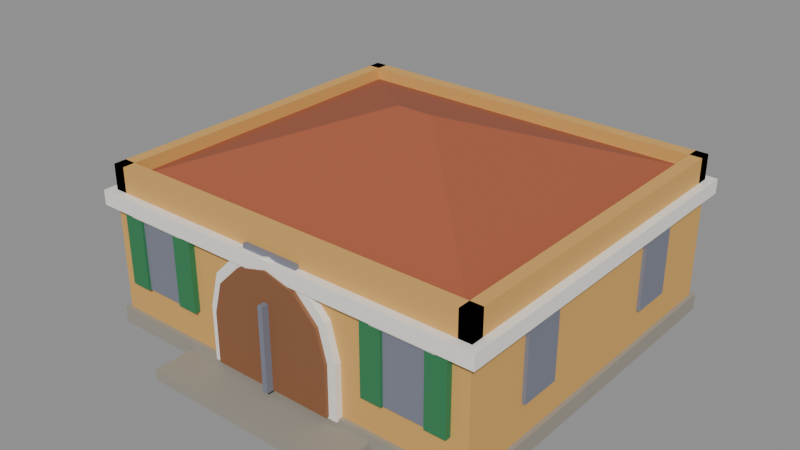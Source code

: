 # Source: house-1x1-1f-colonial-a.blend  (saved by Blender 5.2.45; exported with 4.5.12 LTS)
import bpy
from mathutils import Matrix  # noqa: F401  (used for matrix-valued properties, if any)

bpy.ops.wm.read_factory_settings(use_empty=True)
scene = bpy.context.scene
scene.name = 'Scene'

# ---- collections
col_col_lowpoly = bpy.data.collections.new('COL_LowPoly'); scene.collection.children.link(col_col_lowpoly)

# ---- images (referenced by path relative to the original .blend; pixels are not part of the script)
import os
ASSET_DIR = os.environ.get("B2B_ASSET_DIR", "")  # directory of the original .blend (textures are referenced by path, not embedded)
HERE = os.path.dirname(os.path.abspath(__file__))  # packed textures are extracted next to this script under _unpacked/

def load_image(name, relpath, width, height, colorspace="sRGB"):
    """Load a texture the original file referenced (path relative to the .blend, or extracted next to this script)."""
    p = next((c for c in (os.path.join(HERE, relpath), os.path.join(ASSET_DIR, relpath)) if relpath and os.path.exists(c)), "")
    if p:
        img = bpy.data.images.load(p, check_existing=True)
        img.name = name
    else:  # same state as the original file: an image datablock whose file is absent (Cycles renders it pink)
        img = bpy.data.images.new(name, width, height)
        img.source = "FILE"
        img.filepath = "//" + (relpath or name)
    img.colorspace_settings.name = colorspace
    return img
img_house_1x1_1f_colonial_a_basecolor = load_image('house-1x1-1f-colonial-a_BaseColor', '_unpacked/house-1x1-1f-colonial-a_BaseColor.db953b6d.png', 128, 192, 'sRGB')
img_house_1x1_1f_colonial_a_maskmap = load_image('house-1x1-1f-colonial-a_MaskMap', '_unpacked/house-1x1-1f-colonial-a_MaskMap.16fb7588.png', 128, 192, 'Non-Color')

# ---- materials (node trees are filled in below, after node groups)
mat_m_house_1x1_1f_colonial_a = bpy.data.materials.new('M_house-1x1-1f-colonial-a')

# ---- material node trees
mat_m_house_1x1_1f_colonial_a.use_nodes = True; mat_m_house_1x1_1f_colonial_a.node_tree.nodes.clear()
_N = mat_m_house_1x1_1f_colonial_a.node_tree.nodes; _L = mat_m_house_1x1_1f_colonial_a.node_tree.links
n0 = _N.new('ShaderNodeBsdfPrincipled'); n0.name = 'Principled BSDF'; n0.location = (-200, 100)
n0.inputs[10].default_value = 0.005
n1 = _N.new('ShaderNodeOutputMaterial'); n1.name = 'Material Output'; n1.location = (200, 100)
n2 = _N.new('ShaderNodeTexImage'); n2.name = 'Image Texture'; n2.location = (0, 0)
n2.image = img_house_1x1_1f_colonial_a_basecolor
n2.interpolation = 'Closest'
n3 = _N.new('ShaderNodeTexImage'); n3.name = 'Image Texture.001'; n3.location = (0, 0)
n3.image = img_house_1x1_1f_colonial_a_maskmap
n3.interpolation = 'Closest'
n4 = _N.new('ShaderNodeSeparateColor'); n4.name = 'Separate Color'; n4.location = (0, 0)
n5 = _N.new('ShaderNodeMath'); n5.name = 'Math'; n5.location = (0, 0)
n5.operation = 'SUBTRACT'
n5.inputs[0].default_value = 1.0
_L.new(n0.outputs[0], n1.inputs[0])
_L.new(n2.outputs[0], n0.inputs[0])
_L.new(n3.outputs[0], n4.inputs[0])
_L.new(n4.outputs[0], n0.inputs[1])
_L.new(n3.outputs[1], n5.inputs[1])
_L.new(n5.outputs[0], n0.inputs[2])
n1.is_active_output = True

# ---- meshes
me_house_1x1_1f_colonial_a = bpy.data.meshes.new('house-1x1-1f-colonial-a')
me_house_1x1_1f_colonial_a.from_pydata([(-0.48, -0.39, 0.0), (0.48, -0.39, 0.0), (0.48, 0.48, 0.0), (-0.48, 0.48, 0.0), (-0.48, -0.39, 0.04), (0.48, -0.39, 0.04), (0.48, 0.48, 0.04), (-0.48, 0.48, 0.04), (-0.25, -0.495, 0.0), (0.25, -0.495, 0.0), (0.25, -0.39, 0.0), (-0.25, -0.39, 0.0), (-0.25, -0.495, 0.025), (0.25, -0.495, 0.025), (0.25, -0.39, 0.025), (-0.25, -0.39, 0.025), (-0.47, -0.38, 0.04), (0.47, -0.38, 0.04), (0.47, 0.47, 0.04), (-0.47, 0.47, 0.04), (-0.47, -0.38, 0.33), (0.47, -0.38, 0.33), (0.47, 0.47, 0.33), (-0.47, 0.47, 0.33), (-0.49, -0.4, 0.295), (0.49, -0.4, 0.295), (0.49, 0.49, 0.295), (-0.49, 0.49, 0.295), (-0.49, -0.4, 0.33), (0.49, -0.4, 0.33), (0.49, 0.49, 0.33), (-0.49, 0.49, 0.33), (-0.47, -0.38, 0.33), (0.47, -0.38, 0.33), (0.47, -0.35, 0.33), (-0.47, -0.35, 0.33), (-0.47, -0.38, 0.39), (0.47, -0.38, 0.39), (0.47, -0.35, 0.39), (-0.47, -0.35, 0.39), (-0.47, 0.44, 0.33), (0.47, 0.44, 0.33), (0.47, 0.47, 0.33), (-0.47, 0.47, 0.33), (-0.47, 0.44, 0.39), (0.47, 0.44, 0.39), (0.47, 0.47, 0.39), (-0.47, 0.47, 0.39), (-0.47, -0.38, 0.33), (-0.44, -0.38, 0.33), (-0.44, 0.47, 0.33), (-0.47, 0.47, 0.33), (-0.47, -0.38, 0.39), (-0.44, -0.38, 0.39), (-0.44, 0.47, 0.39), (-0.47, 0.47, 0.39), (0.44, -0.38, 0.33), (0.47, -0.38, 0.33), (0.47, 0.47, 0.33), (0.44, 0.47, 0.33), (0.44, -0.38, 0.39), (0.47, -0.38, 0.39), (0.47, 0.47, 0.39), (0.44, 0.47, 0.39), (-0.44, -0.35, 0.36), (0.44, -0.35, 0.36), (0.44, 0.44, 0.36), (-0.44, 0.44, 0.36), (-0.045, 0.045, 0.5), (0.045, 0.045, 0.5), (-0.17, -0.396, 0.035), (0.17, -0.396, 0.035), (0.17, -0.396, 0.165), (0.1472, -0.396, 0.25), (0.085, -0.396, 0.3122), (1.041e-17, -0.396, 0.335), (-0.085, -0.396, 0.3122), (-0.1472, -0.396, 0.25), (-0.17, -0.396, 0.165), (-0.17, -0.376, 0.035), (0.17, -0.376, 0.035), (0.17, -0.376, 0.165), (0.1472, -0.376, 0.25), (0.085, -0.376, 0.3122), (1.041e-17, -0.376, 0.335), (-0.085, -0.376, 0.3122), (-0.1472, -0.376, 0.25), (-0.17, -0.376, 0.165), (-0.15, -0.404, 0.04), (0.15, -0.404, 0.04), (0.15, -0.404, 0.16), (0.1299, -0.404, 0.235), (0.075, -0.404, 0.2899), (9.185e-18, -0.404, 0.31), (-0.075, -0.404, 0.2899), (-0.1299, -0.404, 0.235), (-0.15, -0.404, 0.16), (-0.15, -0.376, 0.04), (0.15, -0.376, 0.04), (0.15, -0.376, 0.16), (0.1299, -0.376, 0.235), (0.075, -0.376, 0.2899), (9.185e-18, -0.376, 0.31), (-0.075, -0.376, 0.2899), (-0.1299, -0.376, 0.235), (-0.15, -0.376, 0.16), (-0.006, -0.421, 0.04), (0.006, -0.421, 0.04), (0.006, -0.391, 0.04), (-0.006, -0.391, 0.04), (-0.006, -0.421, 0.24), (0.006, -0.421, 0.24), (0.006, -0.391, 0.24), (-0.006, -0.391, 0.24), (-0.07, -0.39, 0.31), (0.07, -0.39, 0.31), (0.07, -0.376, 0.31), (-0.07, -0.376, 0.31), (-0.07, -0.39, 0.34), (0.07, -0.39, 0.34), (0.07, -0.376, 0.34), (-0.07, -0.376, 0.34), (-0.38, -0.388, 0.12), (-0.28, -0.388, 0.12), (-0.28, -0.376, 0.12), (-0.38, -0.376, 0.12), (-0.38, -0.388, 0.29), (-0.28, -0.388, 0.29), (-0.28, -0.376, 0.29), (-0.38, -0.376, 0.29), (-0.405, -0.396, 0.29), (-0.255, -0.396, 0.29), (-0.255, -0.376, 0.29), (-0.405, -0.376, 0.29), (-0.405, -0.396, 0.315), (-0.255, -0.396, 0.315), (-0.255, -0.376, 0.315), (-0.405, -0.376, 0.315), (-0.43, -0.394, 0.12), (-0.38, -0.394, 0.12), (-0.38, -0.376, 0.12), (-0.43, -0.376, 0.12), (-0.43, -0.394, 0.29), (-0.38, -0.394, 0.29), (-0.38, -0.376, 0.29), (-0.43, -0.376, 0.29), (-0.28, -0.394, 0.12), (-0.23, -0.394, 0.12), (-0.23, -0.376, 0.12), (-0.28, -0.376, 0.12), (-0.28, -0.394, 0.29), (-0.23, -0.394, 0.29), (-0.23, -0.376, 0.29), (-0.28, -0.376, 0.29), (0.28, -0.388, 0.12), (0.38, -0.388, 0.12), (0.38, -0.376, 0.12), (0.28, -0.376, 0.12), (0.28, -0.388, 0.29), (0.38, -0.388, 0.29), (0.38, -0.376, 0.29), (0.28, -0.376, 0.29), (0.255, -0.396, 0.29), (0.405, -0.396, 0.29), (0.405, -0.376, 0.29), (0.255, -0.376, 0.29), (0.255, -0.396, 0.315), (0.405, -0.396, 0.315), (0.405, -0.376, 0.315), (0.255, -0.376, 0.315), (0.23, -0.394, 0.12), (0.28, -0.394, 0.12), (0.28, -0.376, 0.12), (0.23, -0.376, 0.12), (0.23, -0.394, 0.29), (0.28, -0.394, 0.29), (0.28, -0.376, 0.29), (0.23, -0.376, 0.29), (0.38, -0.394, 0.12), (0.43, -0.394, 0.12), (0.43, -0.376, 0.12), (0.38, -0.376, 0.12), (0.38, -0.394, 0.29), (0.43, -0.394, 0.29), (0.43, -0.376, 0.29), (0.38, -0.376, 0.29), (-0.478, -0.2175, 0.12), (-0.466, -0.2175, 0.12), (-0.466, -0.1175, 0.12), (-0.478, -0.1175, 0.12), (-0.478, -0.2175, 0.29), (-0.466, -0.2175, 0.29), (-0.466, -0.1175, 0.29), (-0.478, -0.1175, 0.29), (-0.486, -0.2425, 0.29), (-0.466, -0.2425, 0.29), (-0.466, -0.0925, 0.29), (-0.486, -0.0925, 0.29), (-0.486, -0.2425, 0.315), (-0.466, -0.2425, 0.315), (-0.466, -0.0925, 0.315), (-0.486, -0.0925, 0.315), (0.466, -0.2175, 0.12), (0.478, -0.2175, 0.12), (0.478, -0.1175, 0.12), (0.466, -0.1175, 0.12), (0.466, -0.2175, 0.29), (0.478, -0.2175, 0.29), (0.478, -0.1175, 0.29), (0.466, -0.1175, 0.29), (0.466, -0.2425, 0.29), (0.486, -0.2425, 0.29), (0.486, -0.0925, 0.29), (0.466, -0.0925, 0.29), (0.466, -0.2425, 0.315), (0.486, -0.2425, 0.315), (0.486, -0.0925, 0.315), (0.466, -0.0925, 0.315), (-0.478, 0.2075, 0.12), (-0.466, 0.2075, 0.12), (-0.466, 0.3075, 0.12), (-0.478, 0.3075, 0.12), (-0.478, 0.2075, 0.29), (-0.466, 0.2075, 0.29), (-0.466, 0.3075, 0.29), (-0.478, 0.3075, 0.29), (-0.486, 0.1825, 0.29), (-0.466, 0.1825, 0.29), (-0.466, 0.3325, 0.29), (-0.486, 0.3325, 0.29), (-0.486, 0.1825, 0.315), (-0.466, 0.1825, 0.315), (-0.466, 0.3325, 0.315), (-0.486, 0.3325, 0.315), (0.466, 0.2075, 0.12), (0.478, 0.2075, 0.12), (0.478, 0.3075, 0.12), (0.466, 0.3075, 0.12), (0.466, 0.2075, 0.29), (0.478, 0.2075, 0.29), (0.478, 0.3075, 0.29), (0.466, 0.3075, 0.29), (0.466, 0.1825, 0.29), (0.486, 0.1825, 0.29), (0.486, 0.3325, 0.29), (0.466, 0.3325, 0.29), (0.466, 0.1825, 0.315), (0.486, 0.1825, 0.315), (0.486, 0.3325, 0.315), (0.466, 0.3325, 0.315), (-0.3, 0.466, 0.12), (-0.2, 0.466, 0.12), (-0.2, 0.478, 0.12), (-0.3, 0.478, 0.12), (-0.3, 0.466, 0.29), (-0.2, 0.466, 0.29), (-0.2, 0.478, 0.29), (-0.3, 0.478, 0.29), (0.2, 0.466, 0.12), (0.3, 0.466, 0.12), (0.3, 0.478, 0.12), (0.2, 0.478, 0.12), (0.2, 0.466, 0.29), (0.3, 0.466, 0.29), (0.3, 0.478, 0.29), (0.2, 0.478, 0.29)], [], [(0, 3, 2, 1), (4, 5, 6, 7), (0, 1, 5, 4), (1, 2, 6, 5), (2, 3, 7, 6), (3, 0, 4, 7), (8, 11, 10, 9), (12, 13, 14, 15), (8, 9, 13, 12), (9, 10, 14, 13), (10, 11, 15, 14), (11, 8, 12, 15), (16, 19, 18, 17), (20, 21, 22, 23), (16, 17, 21, 20), (17, 18, 22, 21), (18, 19, 23, 22), (19, 16, 20, 23), (24, 27, 26, 25), (28, 29, 30, 31), (24, 25, 29, 28), (25, 26, 30, 29), (26, 27, 31, 30), (27, 24, 28, 31), (32, 35, 34, 33), (36, 37, 38, 39), (32, 33, 37, 36), (33, 34, 38, 37), (34, 35, 39, 38), (35, 32, 36, 39), (40, 43, 42, 41), (44, 45, 46, 47), (40, 41, 45, 44), (41, 42, 46, 45), (42, 43, 47, 46), (43, 40, 44, 47), (48, 51, 50, 49), (52, 53, 54, 55), (48, 49, 53, 52), (49, 50, 54, 53), (50, 51, 55, 54), (51, 48, 52, 55), (56, 59, 58, 57), (60, 61, 62, 63), (56, 57, 61, 60), (57, 58, 62, 61), (58, 59, 63, 62), (59, 56, 60, 63), (64, 65, 69, 68), (65, 66, 69), (66, 67, 68, 69), (67, 64, 68), (64, 67, 66, 65), (70, 79, 80, 71), (71, 80, 81, 72), (72, 81, 82, 73), (73, 82, 83, 74), (74, 83, 84, 75), (75, 84, 85, 76), (76, 85, 86, 77), (77, 86, 87, 78), (78, 87, 79, 70), (78, 70, 71, 72, 73, 74, 75, 76, 77), (79, 87, 86, 85, 84, 83, 82, 81, 80), (88, 97, 98, 89), (89, 98, 99, 90), (90, 99, 100, 91), (91, 100, 101, 92), (92, 101, 102, 93), (93, 102, 103, 94), (94, 103, 104, 95), (95, 104, 105, 96), (96, 105, 97, 88), (96, 88, 89, 90, 91, 92, 93, 94, 95), (97, 105, 104, 103, 102, 101, 100, 99, 98), (106, 109, 108, 107), (110, 111, 112, 113), (106, 107, 111, 110), (107, 108, 112, 111), (108, 109, 113, 112), (109, 106, 110, 113), (114, 117, 116, 115), (118, 119, 120, 121), (114, 115, 119, 118), (115, 116, 120, 119), (116, 117, 121, 120), (117, 114, 118, 121), (122, 125, 124, 123), (126, 127, 128, 129), (122, 123, 127, 126), (123, 124, 128, 127), (124, 125, 129, 128), (125, 122, 126, 129), (130, 133, 132, 131), (134, 135, 136, 137), (130, 131, 135, 134), (131, 132, 136, 135), (132, 133, 137, 136), (133, 130, 134, 137), (138, 141, 140, 139), (142, 143, 144, 145), (138, 139, 143, 142), (139, 140, 144, 143), (140, 141, 145, 144), (141, 138, 142, 145), (146, 149, 148, 147), (150, 151, 152, 153), (146, 147, 151, 150), (147, 148, 152, 151), (148, 149, 153, 152), (149, 146, 150, 153), (154, 157, 156, 155), (158, 159, 160, 161), (154, 155, 159, 158), (155, 156, 160, 159), (156, 157, 161, 160), (157, 154, 158, 161), (162, 165, 164, 163), (166, 167, 168, 169), (162, 163, 167, 166), (163, 164, 168, 167), (164, 165, 169, 168), (165, 162, 166, 169), (170, 173, 172, 171), (174, 175, 176, 177), (170, 171, 175, 174), (171, 172, 176, 175), (172, 173, 177, 176), (173, 170, 174, 177), (178, 181, 180, 179), (182, 183, 184, 185), (178, 179, 183, 182), (179, 180, 184, 183), (180, 181, 185, 184), (181, 178, 182, 185), (186, 189, 188, 187), (190, 191, 192, 193), (186, 187, 191, 190), (187, 188, 192, 191), (188, 189, 193, 192), (189, 186, 190, 193), (194, 197, 196, 195), (198, 199, 200, 201), (194, 195, 199, 198), (195, 196, 200, 199), (196, 197, 201, 200), (197, 194, 198, 201), (202, 205, 204, 203), (206, 207, 208, 209), (202, 203, 207, 206), (203, 204, 208, 207), (204, 205, 209, 208), (205, 202, 206, 209), (210, 213, 212, 211), (214, 215, 216, 217), (210, 211, 215, 214), (211, 212, 216, 215), (212, 213, 217, 216), (213, 210, 214, 217), (218, 221, 220, 219), (222, 223, 224, 225), (218, 219, 223, 222), (219, 220, 224, 223), (220, 221, 225, 224), (221, 218, 222, 225), (226, 229, 228, 227), (230, 231, 232, 233), (226, 227, 231, 230), (227, 228, 232, 231), (228, 229, 233, 232), (229, 226, 230, 233), (234, 237, 236, 235), (238, 239, 240, 241), (234, 235, 239, 238), (235, 236, 240, 239), (236, 237, 241, 240), (237, 234, 238, 241), (242, 245, 244, 243), (246, 247, 248, 249), (242, 243, 247, 246), (243, 244, 248, 247), (244, 245, 249, 248), (245, 242, 246, 249), (250, 253, 252, 251), (254, 255, 256, 257), (250, 251, 255, 254), (251, 252, 256, 255), (252, 253, 257, 256), (253, 250, 254, 257), (258, 261, 260, 259), (262, 263, 264, 265), (258, 259, 263, 262), (259, 260, 264, 263), (260, 261, 265, 264), (261, 258, 262, 265)])
_uv = me_house_1x1_1f_colonial_a.uv_layers.new(name='UVMap')
_uv.uv.foreach_set('vector', [0.4375, 0.375, 0.4375, 0.375, 0.4375, 0.375, 0.4375, 0.375, 0.4375, 0.375, 0.4375, 0.375, 0.4375, 0.375, 0.4375, 0.375, 0.4375, 0.375, 0.4375, 0.375, 0.4375, 0.375, 0.4375, 0.375, 0.4375, 0.375, 0.4375, 0.375, 0.4375, 0.375, 0.4375, 0.375, 0.4375, 0.375, 0.4375, 0.375, 0.4375, 0.375, 0.4375, 0.375, 0.4375, 0.375, 0.4375, 0.375, 0.4375, 0.375, 0.4375, 0.375, 0.4375, 0.375, 0.4375, 0.375, 0.4375, 0.375, 0.4375, 0.375, 0.4375, 0.375, 0.4375, 0.375, 0.4375, 0.375, 0.4375, 0.375, 0.4375, 0.375, 0.4375, 0.375, 0.4375, 0.375, 0.4375, 0.375, 0.4375, 0.375, 0.4375, 0.375, 0.4375, 0.375, 0.4375, 0.375, 0.4375, 0.375, 0.4375, 0.375, 0.4375, 0.375, 0.4375, 0.375, 0.4375, 0.375, 0.4375, 0.375, 0.4375, 0.375, 0.4375, 0.375, 0.5625, 0.625, 0.5625, 0.625, 0.5625, 0.625, 0.5625, 0.625, 0.5625, 0.625, 0.5625, 0.625, 0.5625, 0.625, 0.5625, 0.625, 0.5625, 0.625, 0.5625, 0.625, 0.5625, 0.625, 0.5625, 0.625, 0.5625, 0.625, 0.5625, 0.625, 0.5625, 0.625, 0.5625, 0.625, 0.5625, 0.625, 0.5625, 0.625, 0.5625, 0.625, 0.5625, 0.625, 0.5625, 0.625, 0.5625, 0.625, 0.5625, 0.625, 0.5625, 0.625, 0.1875, 0.4583, 0.1875, 0.4583, 0.1875, 0.4583, 0.1875, 0.4583, 0.1875, 0.4583, 0.1875, 0.4583, 0.1875, 0.4583, 0.1875, 0.4583, 0.1875, 0.4583, 0.1875, 0.4583, 0.1875, 0.4583, 0.1875, 0.4583, 0.1875, 0.4583, 0.1875, 0.4583, 0.1875, 0.4583, 0.1875, 0.4583, 0.1875, 0.4583, 0.1875, 0.4583, 0.1875, 0.4583, 0.1875, 0.4583, 0.1875, 0.4583, 0.1875, 0.4583, 0.1875, 0.4583, 0.1875, 0.4583, 0.5625, 0.625, 0.5625, 0.625, 0.5625, 0.625, 0.5625, 0.625, 0.5625, 0.625, 0.5625, 0.625, 0.5625, 0.625, 0.5625, 0.625, 0.5625, 0.625, 0.5625, 0.625, 0.5625, 0.625, 0.5625, 0.625, 0.5625, 0.625, 0.5625, 0.625, 0.5625, 0.625, 0.5625, 0.625, 0.5625, 0.625, 0.5625, 0.625, 0.5625, 0.625, 0.5625, 0.625, 0.5625, 0.625, 0.5625, 0.625, 0.5625, 0.625, 0.5625, 0.625, 0.5625, 0.625, 0.5625, 0.625, 0.5625, 0.625, 0.5625, 0.625, 0.5625, 0.625, 0.5625, 0.625, 0.5625, 0.625, 0.5625, 0.625, 0.5625, 0.625, 0.5625, 0.625, 0.5625, 0.625, 0.5625, 0.625, 0.5625, 0.625, 0.5625, 0.625, 0.5625, 0.625, 0.5625, 0.625, 0.5625, 0.625, 0.5625, 0.625, 0.5625, 0.625, 0.5625, 0.625, 0.5625, 0.625, 0.5625, 0.625, 0.5625, 0.625, 0.5625, 0.625, 0.5625, 0.625, 0.5625, 0.625, 0.5625, 0.625, 0.5625, 0.625, 0.5625, 0.625, 0.5625, 0.625, 0.5625, 0.625, 0.5625, 0.625, 0.5625, 0.625, 0.5625, 0.625, 0.5625, 0.625, 0.5625, 0.625, 0.5625, 0.625, 0.5625, 0.625, 0.5625, 0.625, 0.5625, 0.625, 0.5625, 0.625, 0.5625, 0.625, 0.5625, 0.625, 0.5625, 0.625, 0.5625, 0.625, 0.5625, 0.625, 0.5625, 0.625, 0.5625, 0.625, 0.5625, 0.625, 0.5625, 0.625, 0.5625, 0.625, 0.5625, 0.625, 0.5625, 0.625, 0.5625, 0.625, 0.5625, 0.625, 0.5625, 0.625, 0.5625, 0.625, 0.5625, 0.625, 0.5625, 0.625, 0.5625, 0.625, 0.5625, 0.625, 0.5625, 0.625, 0.5625, 0.625, 0.5625, 0.625, 0.5625, 0.625, 0.5625, 0.625, 0.5625, 0.625, 0.5625, 0.625, 0.5625, 0.625, 0.5625, 0.625, 0.5625, 0.625, 0.5625, 0.625, 0.6875, 0.4583, 0.6875, 0.4583, 0.6875, 0.4583, 0.6875, 0.4583, 0.6875, 0.4583, 0.6875, 0.4583, 0.6875, 0.4583, 0.6875, 0.4583, 0.6875, 0.4583, 0.6875, 0.4583, 0.6875, 0.4583, 0.6875, 0.4583, 0.6875, 0.4583, 0.6875, 0.4583, 0.6875, 0.4583, 0.6875, 0.4583, 0.6875, 0.4583, 0.6875, 0.4583, 0.1875, 0.4583, 0.1875, 0.4583, 0.1875, 0.4583, 0.1875, 0.4583, 0.1875, 0.4583, 0.1875, 0.4583, 0.1875, 0.4583, 0.1875, 0.4583, 0.1875, 0.4583, 0.1875, 0.4583, 0.1875, 0.4583, 0.1875, 0.4583, 0.1875, 0.4583, 0.1875, 0.4583, 0.1875, 0.4583, 0.1875, 0.4583, 0.1875, 0.4583, 0.1875, 0.4583, 0.1875, 0.4583, 0.1875, 0.4583, 0.1875, 0.4583, 0.1875, 0.4583, 0.1875, 0.4583, 0.1875, 0.4583, 0.1875, 0.4583, 0.1875, 0.4583, 0.1875, 0.4583, 0.1875, 0.4583, 0.1875, 0.4583, 0.1875, 0.4583, 0.1875, 0.4583, 0.1875, 0.4583, 0.1875, 0.4583, 0.1875, 0.4583, 0.1875, 0.4583, 0.1875, 0.4583, 0.1875, 0.4583, 0.1875, 0.4583, 0.1875, 0.4583, 0.1875, 0.4583, 0.1875, 0.4583, 0.1875, 0.4583, 0.1875, 0.4583, 0.1875, 0.4583, 0.1875, 0.4583, 0.1875, 0.4583, 0.1875, 0.4583, 0.1875, 0.4583, 0.1875, 0.4583, 0.1875, 0.4583, 0.1875, 0.4583, 0.1875, 0.4583, 0.1875, 0.4583, 0.1875, 0.4583, 0.6875, 0.625, 0.6875, 0.625, 0.6875, 0.625, 0.6875, 0.625, 0.6875, 0.625, 0.6875, 0.625, 0.6875, 0.625, 0.6875, 0.625, 0.6875, 0.625, 0.6875, 0.625, 0.6875, 0.625, 0.6875, 0.625, 0.6875, 0.625, 0.6875, 0.625, 0.6875, 0.625, 0.6875, 0.625, 0.6875, 0.625, 0.6875, 0.625, 0.6875, 0.625, 0.6875, 0.625, 0.6875, 0.625, 0.6875, 0.625, 0.6875, 0.625, 0.6875, 0.625, 0.6875, 0.625, 0.6875, 0.625, 0.6875, 0.625, 0.6875, 0.625, 0.6875, 0.625, 0.6875, 0.625, 0.6875, 0.625, 0.6875, 0.625, 0.6875, 0.625, 0.6875, 0.625, 0.6875, 0.625, 0.6875, 0.625, 0.6875, 0.625, 0.6875, 0.625, 0.6875, 0.625, 0.6875, 0.625, 0.6875, 0.625, 0.6875, 0.625, 0.6875, 0.625, 0.6875, 0.625, 0.6875, 0.625, 0.6875, 0.625, 0.6875, 0.625, 0.6875, 0.625, 0.6875, 0.625, 0.6875, 0.625, 0.6875, 0.625, 0.6875, 0.625, 0.6875, 0.625, 0.6875, 0.625, 0.0625, 0.625, 0.0625, 0.625, 0.0625, 0.625, 0.0625, 0.625, 0.0625, 0.625, 0.0625, 0.625, 0.0625, 0.625, 0.0625, 0.625, 0.0625, 0.625, 0.0625, 0.625, 0.0625, 0.625, 0.0625, 0.625, 0.0625, 0.625, 0.0625, 0.625, 0.0625, 0.625, 0.0625, 0.625, 0.0625, 0.625, 0.0625, 0.625, 0.0625, 0.625, 0.0625, 0.625, 0.0625, 0.625, 0.0625, 0.625, 0.0625, 0.625, 0.0625, 0.625, 0.0625, 0.625, 0.0625, 0.625, 0.0625, 0.625, 0.0625, 0.625, 0.0625, 0.625, 0.0625, 0.625, 0.0625, 0.625, 0.0625, 0.625, 0.0625, 0.625, 0.0625, 0.625, 0.0625, 0.625, 0.0625, 0.625, 0.0625, 0.625, 0.0625, 0.625, 0.0625, 0.625, 0.0625, 0.625, 0.0625, 0.625, 0.0625, 0.625, 0.0625, 0.625, 0.0625, 0.625, 0.0625, 0.625, 0.0625, 0.625, 0.0625, 0.625, 0.0625, 0.625, 0.0625, 0.625, 0.0625, 0.625, 0.0625, 0.625, 0.0625, 0.625, 0.0625, 0.625, 0.0625, 0.625, 0.0625, 0.625, 0.0625, 0.625, 0.0625, 0.625, 0.0625, 0.625, 0.0625, 0.625, 0.0625, 0.625, 0.0625, 0.625, 0.0625, 0.625, 0.0625, 0.625, 0.0625, 0.625, 0.0625, 0.625, 0.0625, 0.625, 0.0625, 0.625, 0.0625, 0.625, 0.0625, 0.625, 0.0625, 0.625, 0.0625, 0.625, 0.0625, 0.625, 0.1875, 0.4583, 0.1875, 0.4583, 0.1875, 0.4583, 0.1875, 0.4583, 0.1875, 0.4583, 0.1875, 0.4583, 0.1875, 0.4583, 0.1875, 0.4583, 0.1875, 0.4583, 0.1875, 0.4583, 0.1875, 0.4583, 0.1875, 0.4583, 0.1875, 0.4583, 0.1875, 0.4583, 0.1875, 0.4583, 0.1875, 0.4583, 0.1875, 0.4583, 0.1875, 0.4583, 0.1875, 0.4583, 0.1875, 0.4583, 0.1875, 0.4583, 0.1875, 0.4583, 0.1875, 0.4583, 0.1875, 0.4583, 0.8125, 0.625, 0.8125, 0.625, 0.8125, 0.625, 0.8125, 0.625, 0.8125, 0.625, 0.8125, 0.625, 0.8125, 0.625, 0.8125, 0.625, 0.8125, 0.625, 0.8125, 0.625, 0.8125, 0.625, 0.8125, 0.625, 0.8125, 0.625, 0.8125, 0.625, 0.8125, 0.625, 0.8125, 0.625, 0.8125, 0.625, 0.8125, 0.625, 0.8125, 0.625, 0.8125, 0.625, 0.8125, 0.625, 0.8125, 0.625, 0.8125, 0.625, 0.8125, 0.625, 0.8125, 0.625, 0.8125, 0.625, 0.8125, 0.625, 0.8125, 0.625, 0.8125, 0.625, 0.8125, 0.625, 0.8125, 0.625, 0.8125, 0.625, 0.8125, 0.625, 0.8125, 0.625, 0.8125, 0.625, 0.8125, 0.625, 0.8125, 0.625, 0.8125, 0.625, 0.8125, 0.625, 0.8125, 0.625, 0.8125, 0.625, 0.8125, 0.625, 0.8125, 0.625, 0.8125, 0.625, 0.8125, 0.625, 0.8125, 0.625, 0.8125, 0.625, 0.8125, 0.625, 0.0625, 0.625, 0.0625, 0.625, 0.0625, 0.625, 0.0625, 0.625, 0.0625, 0.625, 0.0625, 0.625, 0.0625, 0.625, 0.0625, 0.625, 0.0625, 0.625, 0.0625, 0.625, 0.0625, 0.625, 0.0625, 0.625, 0.0625, 0.625, 0.0625, 0.625, 0.0625, 0.625, 0.0625, 0.625, 0.0625, 0.625, 0.0625, 0.625, 0.0625, 0.625, 0.0625, 0.625, 0.0625, 0.625, 0.0625, 0.625, 0.0625, 0.625, 0.0625, 0.625, 0.1875, 0.4583, 0.1875, 0.4583, 0.1875, 0.4583, 0.1875, 0.4583, 0.1875, 0.4583, 0.1875, 0.4583, 0.1875, 0.4583, 0.1875, 0.4583, 0.1875, 0.4583, 0.1875, 0.4583, 0.1875, 0.4583, 0.1875, 0.4583, 0.1875, 0.4583, 0.1875, 0.4583, 0.1875, 0.4583, 0.1875, 0.4583, 0.1875, 0.4583, 0.1875, 0.4583, 0.1875, 0.4583, 0.1875, 0.4583, 0.1875, 0.4583, 0.1875, 0.4583, 0.1875, 0.4583, 0.1875, 0.4583, 0.8125, 0.625, 0.8125, 0.625, 0.8125, 0.625, 0.8125, 0.625, 0.8125, 0.625, 0.8125, 0.625, 0.8125, 0.625, 0.8125, 0.625, 0.8125, 0.625, 0.8125, 0.625, 0.8125, 0.625, 0.8125, 0.625, 0.8125, 0.625, 0.8125, 0.625, 0.8125, 0.625, 0.8125, 0.625, 0.8125, 0.625, 0.8125, 0.625, 0.8125, 0.625, 0.8125, 0.625, 0.8125, 0.625, 0.8125, 0.625, 0.8125, 0.625, 0.8125, 0.625, 0.8125, 0.625, 0.8125, 0.625, 0.8125, 0.625, 0.8125, 0.625, 0.8125, 0.625, 0.8125, 0.625, 0.8125, 0.625, 0.8125, 0.625, 0.8125, 0.625, 0.8125, 0.625, 0.8125, 0.625, 0.8125, 0.625, 0.8125, 0.625, 0.8125, 0.625, 0.8125, 0.625, 0.8125, 0.625, 0.8125, 0.625, 0.8125, 0.625, 0.8125, 0.625, 0.8125, 0.625, 0.8125, 0.625, 0.8125, 0.625, 0.8125, 0.625, 0.8125, 0.625, 0.0625, 0.625, 0.0625, 0.625, 0.0625, 0.625, 0.0625, 0.625, 0.0625, 0.625, 0.0625, 0.625, 0.0625, 0.625, 0.0625, 0.625, 0.0625, 0.625, 0.0625, 0.625, 0.0625, 0.625, 0.0625, 0.625, 0.0625, 0.625, 0.0625, 0.625, 0.0625, 0.625, 0.0625, 0.625, 0.0625, 0.625, 0.0625, 0.625, 0.0625, 0.625, 0.0625, 0.625, 0.0625, 0.625, 0.0625, 0.625, 0.0625, 0.625, 0.0625, 0.625, 0.1875, 0.4583, 0.1875, 0.4583, 0.1875, 0.4583, 0.1875, 0.4583, 0.1875, 0.4583, 0.1875, 0.4583, 0.1875, 0.4583, 0.1875, 0.4583, 0.1875, 0.4583, 0.1875, 0.4583, 0.1875, 0.4583, 0.1875, 0.4583, 0.1875, 0.4583, 0.1875, 0.4583, 0.1875, 0.4583, 0.1875, 0.4583, 0.1875, 0.4583, 0.1875, 0.4583, 0.1875, 0.4583, 0.1875, 0.4583, 0.1875, 0.4583, 0.1875, 0.4583, 0.1875, 0.4583, 0.1875, 0.4583, 0.0625, 0.625, 0.0625, 0.625, 0.0625, 0.625, 0.0625, 0.625, 0.0625, 0.625, 0.0625, 0.625, 0.0625, 0.625, 0.0625, 0.625, 0.0625, 0.625, 0.0625, 0.625, 0.0625, 0.625, 0.0625, 0.625, 0.0625, 0.625, 0.0625, 0.625, 0.0625, 0.625, 0.0625, 0.625, 0.0625, 0.625, 0.0625, 0.625, 0.0625, 0.625, 0.0625, 0.625, 0.0625, 0.625, 0.0625, 0.625, 0.0625, 0.625, 0.0625, 0.625, 0.1875, 0.4583, 0.1875, 0.4583, 0.1875, 0.4583, 0.1875, 0.4583, 0.1875, 0.4583, 0.1875, 0.4583, 0.1875, 0.4583, 0.1875, 0.4583, 0.1875, 0.4583, 0.1875, 0.4583, 0.1875, 0.4583, 0.1875, 0.4583, 0.1875, 0.4583, 0.1875, 0.4583, 0.1875, 0.4583, 0.1875, 0.4583, 0.1875, 0.4583, 0.1875, 0.4583, 0.1875, 0.4583, 0.1875, 0.4583, 0.1875, 0.4583, 0.1875, 0.4583, 0.1875, 0.4583, 0.1875, 0.4583, 0.0625, 0.625, 0.0625, 0.625, 0.0625, 0.625, 0.0625, 0.625, 0.0625, 0.625, 0.0625, 0.625, 0.0625, 0.625, 0.0625, 0.625, 0.0625, 0.625, 0.0625, 0.625, 0.0625, 0.625, 0.0625, 0.625, 0.0625, 0.625, 0.0625, 0.625, 0.0625, 0.625, 0.0625, 0.625, 0.0625, 0.625, 0.0625, 0.625, 0.0625, 0.625, 0.0625, 0.625, 0.0625, 0.625, 0.0625, 0.625, 0.0625, 0.625, 0.0625, 0.625, 0.1875, 0.4583, 0.1875, 0.4583, 0.1875, 0.4583, 0.1875, 0.4583, 0.1875, 0.4583, 0.1875, 0.4583, 0.1875, 0.4583, 0.1875, 0.4583, 0.1875, 0.4583, 0.1875, 0.4583, 0.1875, 0.4583, 0.1875, 0.4583, 0.1875, 0.4583, 0.1875, 0.4583, 0.1875, 0.4583, 0.1875, 0.4583, 0.1875, 0.4583, 0.1875, 0.4583, 0.1875, 0.4583, 0.1875, 0.4583, 0.1875, 0.4583, 0.1875, 0.4583, 0.1875, 0.4583, 0.1875, 0.4583, 0.0625, 0.625, 0.0625, 0.625, 0.0625, 0.625, 0.0625, 0.625, 0.0625, 0.625, 0.0625, 0.625, 0.0625, 0.625, 0.0625, 0.625, 0.0625, 0.625, 0.0625, 0.625, 0.0625, 0.625, 0.0625, 0.625, 0.0625, 0.625, 0.0625, 0.625, 0.0625, 0.625, 0.0625, 0.625, 0.0625, 0.625, 0.0625, 0.625, 0.0625, 0.625, 0.0625, 0.625, 0.0625, 0.625, 0.0625, 0.625, 0.0625, 0.625, 0.0625, 0.625, 0.1875, 0.4583, 0.1875, 0.4583, 0.1875, 0.4583, 0.1875, 0.4583, 0.1875, 0.4583, 0.1875, 0.4583, 0.1875, 0.4583, 0.1875, 0.4583, 0.1875, 0.4583, 0.1875, 0.4583, 0.1875, 0.4583, 0.1875, 0.4583, 0.1875, 0.4583, 0.1875, 0.4583, 0.1875, 0.4583, 0.1875, 0.4583, 0.1875, 0.4583, 0.1875, 0.4583, 0.1875, 0.4583, 0.1875, 0.4583, 0.1875, 0.4583, 0.1875, 0.4583, 0.1875, 0.4583, 0.1875, 0.4583, 0.0625, 0.625, 0.0625, 0.625, 0.0625, 0.625, 0.0625, 0.625, 0.0625, 0.625, 0.0625, 0.625, 0.0625, 0.625, 0.0625, 0.625, 0.0625, 0.625, 0.0625, 0.625, 0.0625, 0.625, 0.0625, 0.625, 0.0625, 0.625, 0.0625, 0.625, 0.0625, 0.625, 0.0625, 0.625, 0.0625, 0.625, 0.0625, 0.625, 0.0625, 0.625, 0.0625, 0.625, 0.0625, 0.625, 0.0625, 0.625, 0.0625, 0.625, 0.0625, 0.625, 0.0625, 0.625, 0.0625, 0.625, 0.0625, 0.625, 0.0625, 0.625, 0.0625, 0.625, 0.0625, 0.625, 0.0625, 0.625, 0.0625, 0.625, 0.0625, 0.625, 0.0625, 0.625, 0.0625, 0.625, 0.0625, 0.625, 0.0625, 0.625, 0.0625, 0.625, 0.0625, 0.625, 0.0625, 0.625, 0.0625, 0.625, 0.0625, 0.625, 0.0625, 0.625, 0.0625, 0.625, 0.0625, 0.625, 0.0625, 0.625, 0.0625, 0.625, 0.0625, 0.625])
me_house_1x1_1f_colonial_a.materials.append(mat_m_house_1x1_1f_colonial_a)
me_house_1x1_1f_colonial_a.update()

# ---- objects
ob_house_1x1_1f_colonial_a = bpy.data.objects.new('house-1x1-1f-colonial-a', me_house_1x1_1f_colonial_a)

# ---- transforms, parenting, visibility, modifiers, constraints
ob_house_1x1_1f_colonial_a.location = (0.0, 0.0, 0.0)

# ---- collection membership
col_col_lowpoly.objects.link(ob_house_1x1_1f_colonial_a)

# ---- scene / render settings (as saved in the file)
scene.frame_start = 1; scene.frame_end = 250; scene.frame_set(1)
scene.render.engine = 'BLENDER_EEVEE_NEXT'
scene.render.bake_bias = 0.0
scene.render.bake_samples = 0
scene.render.compositor_device = 'GPU'
scene.eevee.use_volume_custom_range = False
scene.eevee.fast_gi_thickness_near = 0.1
scene.eevee.fast_gi_thickness_far = 0.0
scene.eevee.ray_tracing_options.screen_trace_thickness = 0.1
bpy.context.view_layer.update()

# ---- added for rendering (the .blend has no active camera and no usable light): camera, sun + grey world if the file has none
cam_auto = bpy.data.cameras.new('AutoCamera')
cam_auto.lens = 50.0
cam_auto.sensor_width = 36.0
cam_auto.clip_end = 1000.0
ob_auto_camera = bpy.data.objects.new('AutoCamera', cam_auto)
scene.collection.objects.link(ob_auto_camera)
ob_auto_camera.location = (1.36627, -1.64203, 1.34302)
ob_auto_camera.rotation_euler = (1.09748, -7.21219e-08, 0.694738)
scene.camera = ob_auto_camera
light_auto_sun = bpy.data.lights.new('AutoSun', 'SUN')
light_auto_sun.energy = 3.0
light_auto_sun.angle = 0.0523599
ob_auto_sun = bpy.data.objects.new('AutoSun', light_auto_sun)
scene.collection.objects.link(ob_auto_sun)
ob_auto_sun.rotation_euler = (0.872665, 0.174533, 0.523599)
if scene.world is None:
    world_auto = bpy.data.worlds.new('AutoWorld')
    world_auto.color = (0.3, 0.3, 0.3)
    scene.world = world_auto
bpy.context.view_layer.update()
